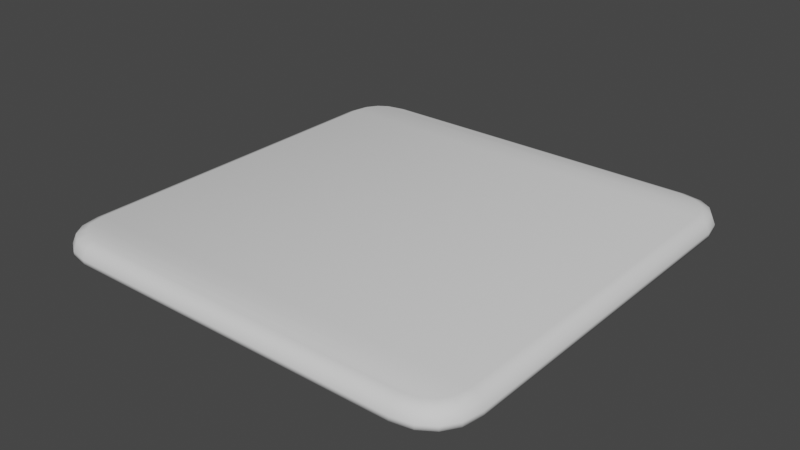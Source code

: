 # Source: SquareTopping.blend  (saved by Blender 4.5.87; exported with 4.5.12 LTS)
import bpy
from mathutils import Matrix  # noqa: F401  (used for matrix-valued properties, if any)

bpy.ops.wm.read_factory_settings(use_empty=True)
scene = bpy.context.scene
scene.name = 'Scene'

# ---- world
world_world = bpy.data.worlds.new('World'); scene.world = world_world
world_world.use_nodes = True; world_world.node_tree.nodes.clear()
_N = world_world.node_tree.nodes; _L = world_world.node_tree.links
n0 = _N.new('ShaderNodeOutputWorld'); n0.name = 'World Output'; n0.location = (300, 300)
n1 = _N.new('ShaderNodeBackground'); n1.name = 'Background'; n1.location = (10, 300)
n1.inputs[0].default_value = (0.05088, 0.05088, 0.05088, 1.0)
_L.new(n1.outputs[0], n0.inputs[0])
n0.is_active_output = True
world_world.color = (0.05088, 0.05088, 0.05088)
world_world.use_sun_shadow = False
world_world.sun_shadow_jitter_overblur = 0.0

# ---- meshes
me_cookie_001 = bpy.data.meshes.new('Cookie.001')
me_cookie_001.from_pydata([(-0.208, -0.1635, 0.0), (-0.1635, -0.208, 0.0), (-0.2043, -0.1822, 0.0), (-0.1955, -0.1955, 0.0), (-0.1822, -0.2043, 0.0), (-0.1635, 0.208, 0.0), (-0.208, 0.1635, 0.0), (-0.1822, 0.2043, 0.0), (-0.1955, 0.1955, 0.0), (-0.2043, 0.1822, 0.0), (0.1635, -0.208, 0.0), (0.208, -0.1635, 0.0), (0.1822, -0.2043, 0.0), (0.1955, -0.1955, 0.0), (0.2043, -0.1822, 0.0), (0.208, 0.1635, 0.0), (0.1635, 0.208, 0.0), (0.2043, 0.1822, 0.0), (0.1955, 0.1955, 0.0), (0.1822, 0.2043, 0.0), (-0.1635, -0.208, 0.004268), (-0.1623, -0.1957, 0.01663), (-0.1631, -0.2044, 0.01301), (-0.1774, -0.1927, 0.01663), (-0.1822, -0.2043, 0.004268), (-0.1808, -0.2009, 0.01301), (-0.1866, -0.1866, 0.01663), (-0.1955, -0.1955, 0.004268), (-0.1929, -0.1929, 0.01301), (-0.1927, -0.1774, 0.01663), (-0.2043, -0.1822, 0.004268), (-0.2009, -0.1808, 0.01301), (-0.1957, -0.1623, 0.01663), (-0.208, -0.1635, 0.004268), (-0.2044, -0.1631, 0.01301), (-0.1822, 0.2043, 0.004268), (-0.1774, 0.1927, 0.01663), (-0.1808, 0.2009, 0.01301), (-0.1623, 0.1957, 0.01663), (-0.1635, 0.208, 0.004268), (-0.1631, 0.2044, 0.01301), (-0.1955, 0.1955, 0.004268), (-0.1866, 0.1866, 0.01663), (-0.1929, 0.1929, 0.01301), (-0.2043, 0.1822, 0.004268), (-0.1927, 0.1774, 0.01663), (-0.2009, 0.1808, 0.01301), (-0.208, 0.1635, 0.004268), (-0.1957, 0.1623, 0.01663), (-0.2044, 0.1631, 0.01301), (0.2043, 0.1822, 0.004268), (0.1927, 0.1774, 0.01663), (0.2009, 0.1808, 0.01301), (0.1957, 0.1623, 0.01663), (0.208, 0.1635, 0.004268), (0.2044, 0.1631, 0.01301), (0.1955, 0.1955, 0.004268), (0.1866, 0.1866, 0.01663), (0.1929, 0.1929, 0.01301), (0.1822, 0.2043, 0.004268), (0.1774, 0.1927, 0.01663), (0.1808, 0.2009, 0.01301), (0.1635, 0.208, 0.004268), (0.1623, 0.1957, 0.01663), (0.1631, 0.2044, 0.01301), (0.1822, -0.2043, 0.004268), (0.1774, -0.1927, 0.01663), (0.1808, -0.2009, 0.01301), (0.1623, -0.1957, 0.01663), (0.1635, -0.208, 0.004268), (0.1631, -0.2044, 0.01301), (0.1955, -0.1955, 0.004268), (0.1866, -0.1866, 0.01663), (0.1929, -0.1929, 0.01301), (0.2043, -0.1822, 0.004268), (0.1927, -0.1774, 0.01663), (0.2009, -0.1808, 0.01301), (0.208, -0.1635, 0.004268), (0.1957, -0.1623, 0.01663), (0.2044, -0.1631, 0.01301)], [], [(9, 2, 0, 6), (21, 23, 25, 22), (22, 25, 24, 20), (23, 26, 28, 25), (25, 28, 27, 24), (26, 29, 31, 28), (28, 31, 30, 27), (29, 32, 34, 31), (31, 34, 33, 30), (36, 38, 40, 37), (37, 40, 39, 35), (42, 36, 37, 43), (43, 37, 35, 41), (45, 42, 43, 46), (46, 43, 41, 44), (48, 45, 46, 49), (49, 46, 44, 47), (51, 53, 55, 52), (52, 55, 54, 50), (57, 51, 52, 58), (58, 52, 50, 56), (60, 57, 58, 61), (61, 58, 56, 59), (63, 60, 61, 64), (64, 61, 59, 62), (66, 68, 70, 67), (67, 70, 69, 65), (72, 66, 67, 73), (73, 67, 65, 71), (75, 72, 73, 76), (76, 73, 71, 74), (78, 75, 76, 79), (79, 76, 74, 77), (32, 48, 49, 34), (34, 49, 47, 33), (68, 21, 22, 70), (70, 22, 20, 69), (53, 78, 79, 55), (55, 79, 77, 54), (38, 63, 64, 40), (40, 64, 62, 39), (4, 1, 20, 24), (66, 23, 21, 68), (1, 10, 69, 20), (3, 4, 24, 27), (2, 3, 27, 30), (0, 2, 30, 33), (6, 0, 33, 47), (5, 7, 35, 39), (7, 8, 41, 35), (16, 5, 39, 62), (8, 9, 44, 41), (9, 6, 47, 44), (15, 17, 50, 54), (17, 18, 56, 50), (11, 15, 54, 77), (18, 19, 59, 56), (19, 16, 62, 59), (10, 12, 65, 69), (12, 13, 71, 65), (13, 14, 74, 71), (14, 11, 77, 74), (72, 26, 23, 66), (75, 29, 26, 72), (78, 32, 29, 75), (36, 60, 63, 38), (42, 57, 60, 36), (51, 57, 42, 45), (53, 51, 45, 48), (78, 53, 48, 32), (15, 11, 14, 17), (17, 14, 13, 18), (18, 13, 12, 19), (19, 12, 10, 16), (16, 10, 1, 5), (5, 1, 4, 7), (7, 4, 3, 8), (8, 3, 2, 9)])
me_cookie_001.polygons.foreach_set('use_smooth', [True] * 78)
_uv = me_cookie_001.uv_layers.new(name='UVMap')
_uv.uv.foreach_set('vector', [0.08481, 0.5835, 0.3965, 0.5835, 0.3804, 0.5806, 0.1009, 0.5807, 0.409, 0.6209, 0.4064, 0.6076, 0.4166, 0.6039, 0.4197, 0.6203, 0.4197, 0.6203, 0.4166, 0.6039, 0.4167, 0.6038, 0.4197, 0.6201, 0.4064, 0.6076, 0.4009, 0.5994, 0.4085, 0.5916, 0.4166, 0.6039, 0.4166, 0.6039, 0.4085, 0.5916, 0.4086, 0.5915, 0.4167, 0.6038, 0.4009, 0.5994, 0.3927, 0.5939, 0.3964, 0.5836, 0.4085, 0.5916, 0.4085, 0.5916, 0.3964, 0.5836, 0.3965, 0.5835, 0.4086, 0.5915, 0.3927, 0.5939, 0.3795, 0.5913, 0.3801, 0.5806, 0.3964, 0.5836, 0.3964, 0.5836, 0.3801, 0.5806, 0.3804, 0.5806, 0.3965, 0.5835, 0.07505, 0.6076, 0.07247, 0.6208, 0.06183, 0.6202, 0.06486, 0.6039, 0.06486, 0.6039, 0.06183, 0.6202, 0.06182, 0.6199, 0.06476, 0.6038, 0.0805, 0.5994, 0.07505, 0.6076, 0.06486, 0.6039, 0.07279, 0.5917, 0.07279, 0.5917, 0.06486, 0.6039, 0.06476, 0.6038, 0.07269, 0.5916, 0.08866, 0.5939, 0.0805, 0.5994, 0.07279, 0.5917, 0.0849, 0.5836, 0.0849, 0.5836, 0.07279, 0.5917, 0.07269, 0.5916, 0.08481, 0.5835, 0.1018, 0.5913, 0.08866, 0.5939, 0.0849, 0.5836, 0.1012, 0.5807, 0.1012, 0.5807, 0.0849, 0.5836, 0.08481, 0.5835, 0.1009, 0.5807, 0.08869, 0.9257, 0.1019, 0.9283, 0.1014, 0.939, 0.08496, 0.9359, 0.08496, 0.9359, 0.1014, 0.939, 0.1011, 0.939, 0.08487, 0.936, 0.08044, 0.9202, 0.08869, 0.9257, 0.08496, 0.9359, 0.07273, 0.9279, 0.07273, 0.9279, 0.08496, 0.9359, 0.08487, 0.936, 0.07264, 0.928, 0.07491, 0.912, 0.08044, 0.9202, 0.07273, 0.9279, 0.06463, 0.9158, 0.06463, 0.9158, 0.07273, 0.9279, 0.07264, 0.928, 0.06453, 0.9159, 0.07232, 0.8988, 0.07491, 0.912, 0.06463, 0.9158, 0.06164, 0.8994, 0.06164, 0.8994, 0.06463, 0.9158, 0.06453, 0.9159, 0.06163, 0.8997, 0.4074, 0.913, 0.41, 0.8998, 0.4206, 0.9004, 0.4176, 0.9167, 0.4176, 0.9167, 0.4206, 0.9004, 0.4207, 0.9007, 0.4177, 0.9168, 0.4019, 0.9212, 0.4074, 0.913, 0.4176, 0.9167, 0.4097, 0.9289, 0.4097, 0.9289, 0.4176, 0.9167, 0.4177, 0.9168, 0.4098, 0.929, 0.3938, 0.9267, 0.4019, 0.9212, 0.4097, 0.9289, 0.3975, 0.937, 0.3975, 0.937, 0.4097, 0.9289, 0.4098, 0.929, 0.3976, 0.9371, 0.3806, 0.9293, 0.3938, 0.9267, 0.3975, 0.937, 0.3812, 0.94, 0.3812, 0.94, 0.3975, 0.937, 0.3976, 0.9371, 0.3815, 0.94, 0.3795, 0.5913, 0.1018, 0.5913, 0.1012, 0.5807, 0.3801, 0.5806, 0.3801, 0.5806, 0.1012, 0.5807, 0.1009, 0.5807, 0.3804, 0.5806, 0.41, 0.8998, 0.409, 0.6209, 0.4197, 0.6203, 0.4206, 0.9004, 0.4206, 0.9004, 0.4197, 0.6203, 0.4197, 0.6201, 0.4207, 0.9007, 0.1019, 0.9283, 0.3806, 0.9293, 0.3812, 0.94, 0.1014, 0.939, 0.1014, 0.939, 0.3812, 0.94, 0.3815, 0.94, 0.1011, 0.939, 0.07247, 0.6208, 0.07232, 0.8988, 0.06164, 0.8994, 0.06183, 0.6202, 0.06183, 0.6202, 0.06164, 0.8994, 0.06163, 0.8997, 0.06182, 0.6199, 0.4167, 0.6038, 0.4197, 0.6201, 0.4197, 0.6201, 0.4167, 0.6038, 0.4074, 0.913, 0.4064, 0.6076, 0.409, 0.6209, 0.41, 0.8998, 0.4197, 0.6201, 0.4207, 0.9007, 0.4207, 0.9007, 0.4197, 0.6201, 0.4086, 0.5915, 0.4167, 0.6038, 0.4167, 0.6038, 0.4086, 0.5915, 0.3965, 0.5835, 0.4086, 0.5915, 0.4086, 0.5915, 0.3965, 0.5835, 0.3804, 0.5806, 0.3965, 0.5835, 0.3965, 0.5835, 0.3804, 0.5806, 0.1009, 0.5807, 0.3804, 0.5806, 0.3804, 0.5806, 0.1009, 0.5807, 0.06182, 0.6199, 0.06476, 0.6038, 0.06476, 0.6038, 0.06182, 0.6199, 0.06476, 0.6038, 0.07269, 0.5916, 0.07269, 0.5916, 0.06476, 0.6038, 0.06163, 0.8997, 0.06182, 0.6199, 0.06182, 0.6199, 0.06163, 0.8997, 0.07269, 0.5916, 0.08481, 0.5835, 0.08481, 0.5835, 0.07269, 0.5916, 0.08481, 0.5835, 0.1009, 0.5807, 0.1009, 0.5807, 0.08481, 0.5835, 0.1011, 0.939, 0.08487, 0.936, 0.08487, 0.936, 0.1011, 0.939, 0.08487, 0.936, 0.07264, 0.928, 0.07264, 0.928, 0.08487, 0.936, 0.3815, 0.94, 0.1011, 0.939, 0.1011, 0.939, 0.3815, 0.94, 0.07264, 0.928, 0.06453, 0.9159, 0.06453, 0.9159, 0.07264, 0.928, 0.06453, 0.9159, 0.06163, 0.8997, 0.06163, 0.8997, 0.06453, 0.9159, 0.4207, 0.9007, 0.4177, 0.9168, 0.4177, 0.9168, 0.4207, 0.9007, 0.4177, 0.9168, 0.4098, 0.929, 0.4098, 0.929, 0.4177, 0.9168, 0.4098, 0.929, 0.3976, 0.9371, 0.3976, 0.9371, 0.4098, 0.929, 0.3976, 0.9371, 0.3815, 0.94, 0.3815, 0.94, 0.3976, 0.9371, 0.4019, 0.9212, 0.4009, 0.5994, 0.4064, 0.6076, 0.4074, 0.913, 0.3938, 0.9267, 0.3927, 0.5939, 0.4009, 0.5994, 0.4019, 0.9212, 0.3806, 0.9293, 0.3795, 0.5913, 0.3927, 0.5939, 0.3938, 0.9267, 0.07505, 0.6076, 0.07491, 0.912, 0.07232, 0.8988, 0.07247, 0.6208, 0.0805, 0.5994, 0.08044, 0.9202, 0.07491, 0.912, 0.07505, 0.6076, 0.08869, 0.9257, 0.08044, 0.9202, 0.0805, 0.5994, 0.08866, 0.5939, 0.1019, 0.9283, 0.08869, 0.9257, 0.08866, 0.5939, 0.1018, 0.5913, 0.3806, 0.9293, 0.1019, 0.9283, 0.1018, 0.5913, 0.3795, 0.5913, 0.1011, 0.939, 0.3815, 0.94, 0.3976, 0.9371, 0.08487, 0.936, 0.08487, 0.936, 0.3976, 0.9371, 0.4098, 0.929, 0.07264, 0.928, 0.07264, 0.928, 0.4098, 0.929, 0.4177, 0.9168, 0.06453, 0.9159, 0.06453, 0.9159, 0.4177, 0.9168, 0.4207, 0.9007, 0.06163, 0.8997, 0.06163, 0.8997, 0.4207, 0.9007, 0.4197, 0.6201, 0.06182, 0.6199, 0.06182, 0.6199, 0.4197, 0.6201, 0.4167, 0.6038, 0.06476, 0.6038, 0.06476, 0.6038, 0.4167, 0.6038, 0.4086, 0.5915, 0.07269, 0.5916, 0.07269, 0.5916, 0.4086, 0.5915, 0.3965, 0.5835, 0.08481, 0.5835])
me_cookie_001.update()

# ---- objects
ob_squaretopping = bpy.data.objects.new('SquareTopping', me_cookie_001)

# ---- transforms, parenting, visibility, modifiers, constraints
ob_squaretopping.location = (0.0, 0.0, 0.0)

# ---- collection membership
scene.collection.objects.link(ob_squaretopping)

# ---- scene / render settings (as saved in the file)
scene.frame_start = 1; scene.frame_end = 250; scene.frame_set(1)
scene.render.engine = 'BLENDER_EEVEE_NEXT'
scene.view_settings.view_transform = 'Filmic'
bpy.context.view_layer.update()

# ---- added for rendering (the .blend has no active camera and no usable light): camera, sun
cam_auto = bpy.data.cameras.new('AutoCamera')
cam_auto.lens = 50.0
cam_auto.sensor_width = 36.0
cam_auto.clip_end = 1000.0
ob_auto_camera = bpy.data.objects.new('AutoCamera', cam_auto)
scene.collection.objects.link(ob_auto_camera)
ob_auto_camera.location = (0.544653, -0.653584, 0.444036)
ob_auto_camera.rotation_euler = (1.09748, -7.21219e-08, 0.694738)
scene.camera = ob_auto_camera
light_auto_sun = bpy.data.lights.new('AutoSun', 'SUN')
light_auto_sun.energy = 3.0
light_auto_sun.angle = 0.0523599
ob_auto_sun = bpy.data.objects.new('AutoSun', light_auto_sun)
scene.collection.objects.link(ob_auto_sun)
ob_auto_sun.rotation_euler = (0.872665, 0.174533, 0.523599)
bpy.context.view_layer.update()
